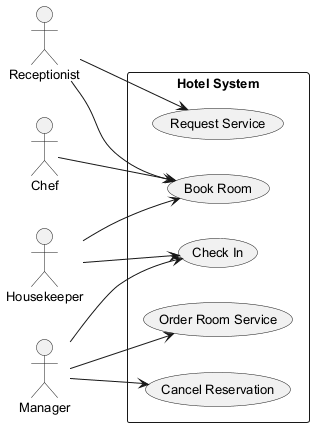

The diagram above was rendered by PlantUML. Its source (embedded in the PNG):
@startuml
skinparam backgroundColor #FFFFFF
skinparam classBackgroundColor #F3E5F5
skinparam classBorderColor #6A1B9A
skinparam defaultFontSize 13
left to right direction
actor "Receptionist" as Receptionist
actor "Housekeeper" as Housekeeper
actor "Manager" as Manager
actor "Chef" as Chef
rectangle "Hotel System" {
  usecase "Cancel Reservation" as UC_CancelReservation
  usecase "Check In" as UC_CheckIn
  usecase "Book Room" as UC_BookRoom
  usecase "Request Service" as UC_RequestService
  usecase "Order Room Service" as UC_OrderRoomService
}
Receptionist --> UC_BookRoom
Receptionist --> UC_RequestService
Housekeeper --> UC_BookRoom
Housekeeper --> UC_CheckIn
Manager --> UC_OrderRoomService
Manager --> UC_CancelReservation
Manager --> UC_CheckIn
Chef --> UC_BookRoom
@enduml